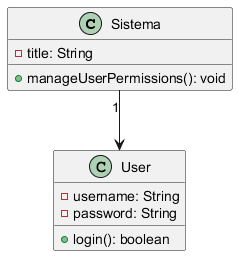

The diagram above was rendered by PlantUML. Its source (embedded in the PNG):
@startuml

class Sistema {
    - title: String
    + manageUserPermissions(): void
}

class User {
    - username: String
    - password: String
    + login(): boolean
}

Sistema "1" --> User

@enduml